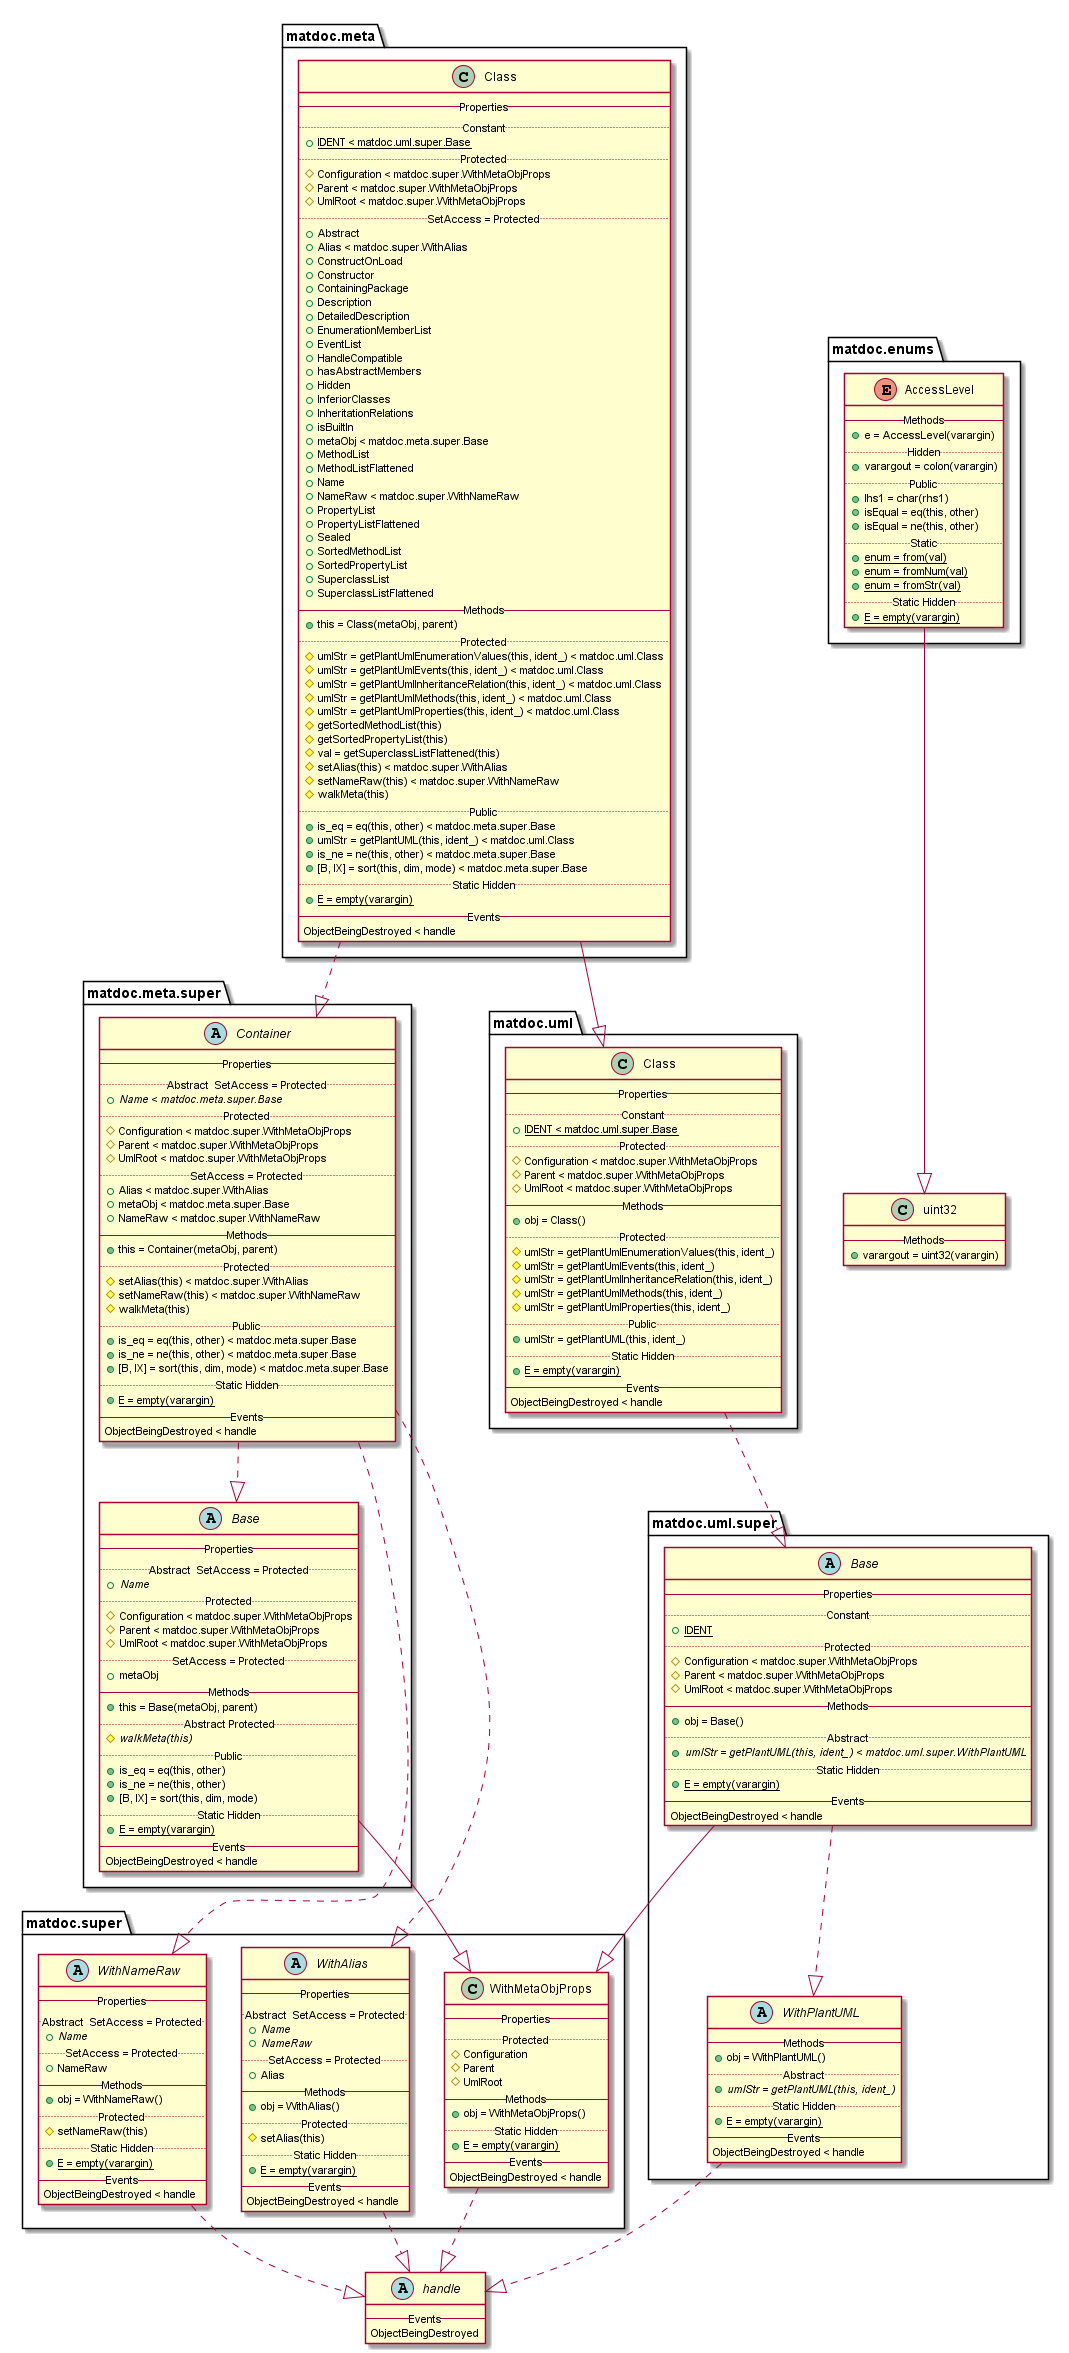

The diagram above was rendered by PlantUML. Its source (embedded in the PNG):
@startuml

abstract class handle {
   -- Events --
   ObjectBeingDestroyed
}


enum matdoc.enums.AccessLevel {
   -- Methods --
   {method} + e = AccessLevel(varargin)
   .. Hidden ..
   {method} + varargout = colon(varargin)
   .. Public ..
   {method} + lhs1 = char(rhs1)
   {method} + isEqual = eq(this, other)
   {method} + isEqual = ne(this, other)
   .. Static ..
   {method} {static} + enum = from(val)
   {method} {static} + enum = fromNum(val)
   {method} {static} + enum = fromStr(val)
   .. Static Hidden ..
   {method} {static} + E = empty(varargin)
}

matdoc.enums.AccessLevel --|> uint32

class matdoc.meta.Class {
   -- Properties --
   .. Constant ..
   {field} {static} + IDENT < matdoc.uml.super.Base
   .. Protected ..
   {field} # Configuration < matdoc.super.WithMetaObjProps
   {field} # Parent < matdoc.super.WithMetaObjProps
   {field} # UmlRoot < matdoc.super.WithMetaObjProps
   .. SetAccess = Protected ..
   {field} + Abstract
   {field} + Alias < matdoc.super.WithAlias
   {field} + ConstructOnLoad
   {field} + Constructor
   {field} + ContainingPackage
   {field} + Description
   {field} + DetailedDescription
   {field} + EnumerationMemberList
   {field} + EventList
   {field} + HandleCompatible
   {field} + hasAbstractMembers
   {field} + Hidden
   {field} + InferiorClasses
   {field} + InheritationRelations
   {field} + isBuiltIn
   {field} + metaObj < matdoc.meta.super.Base
   {field} + MethodList
   {field} + MethodListFlattened
   {field} + Name
   {field} + NameRaw < matdoc.super.WithNameRaw
   {field} + PropertyList
   {field} + PropertyListFlattened
   {field} + Sealed
   {field} + SortedMethodList
   {field} + SortedPropertyList
   {field} + SuperclassList
   {field} + SuperclassListFlattened
   -- Methods --
   {method} + this = Class(metaObj, parent)
   .. Protected ..
   {method} # umlStr = getPlantUmlEnumerationValues(this, ident_) < matdoc.uml.Class
   {method} # umlStr = getPlantUmlEvents(this, ident_) < matdoc.uml.Class
   {method} # umlStr = getPlantUmlInheritanceRelation(this, ident_) < matdoc.uml.Class
   {method} # umlStr = getPlantUmlMethods(this, ident_) < matdoc.uml.Class
   {method} # umlStr = getPlantUmlProperties(this, ident_) < matdoc.uml.Class
   {method} # getSortedMethodList(this)
   {method} # getSortedPropertyList(this)
   {method} # val = getSuperclassListFlattened(this)
   {method} # setAlias(this) < matdoc.super.WithAlias
   {method} # setNameRaw(this) < matdoc.super.WithNameRaw
   {method} # walkMeta(this)
   .. Public ..
   {method} + is_eq = eq(this, other) < matdoc.meta.super.Base
   {method} + umlStr = getPlantUML(this, ident_) < matdoc.uml.Class
   {method} + is_ne = ne(this, other) < matdoc.meta.super.Base
   {method} + [B, IX] = sort(this, dim, mode) < matdoc.meta.super.Base
   .. Static Hidden ..
   {method} {static} + E = empty(varargin)
   -- Events --
   ObjectBeingDestroyed < handle
}

matdoc.meta.Class ..|> matdoc.meta.super.Container
matdoc.meta.Class --|> matdoc.uml.Class

abstract class matdoc.meta.super.Base {
   -- Properties --
   .. Abstract  SetAccess = Protected ..
   {field} {abstract} + Name
   .. Protected ..
   {field} # Configuration < matdoc.super.WithMetaObjProps
   {field} # Parent < matdoc.super.WithMetaObjProps
   {field} # UmlRoot < matdoc.super.WithMetaObjProps
   .. SetAccess = Protected ..
   {field} + metaObj
   -- Methods --
   {method} + this = Base(metaObj, parent)
   .. Abstract Protected ..
   {method} {abstract} # walkMeta(this)
   .. Public ..
   {method} + is_eq = eq(this, other)
   {method} + is_ne = ne(this, other)
   {method} + [B, IX] = sort(this, dim, mode)
   .. Static Hidden ..
   {method} {static} + E = empty(varargin)
   -- Events --
   ObjectBeingDestroyed < handle
}

matdoc.meta.super.Base --|> matdoc.super.WithMetaObjProps

abstract class matdoc.meta.super.Container {
   -- Properties --
   .. Abstract  SetAccess = Protected ..
   {field} {abstract} + Name < matdoc.meta.super.Base
   .. Protected ..
   {field} # Configuration < matdoc.super.WithMetaObjProps
   {field} # Parent < matdoc.super.WithMetaObjProps
   {field} # UmlRoot < matdoc.super.WithMetaObjProps
   .. SetAccess = Protected ..
   {field} + Alias < matdoc.super.WithAlias
   {field} + metaObj < matdoc.meta.super.Base
   {field} + NameRaw < matdoc.super.WithNameRaw
   -- Methods --
   {method} + this = Container(metaObj, parent)
   .. Protected ..
   {method} # setAlias(this) < matdoc.super.WithAlias
   {method} # setNameRaw(this) < matdoc.super.WithNameRaw
   {method} # walkMeta(this)
   .. Public ..
   {method} + is_eq = eq(this, other) < matdoc.meta.super.Base
   {method} + is_ne = ne(this, other) < matdoc.meta.super.Base
   {method} + [B, IX] = sort(this, dim, mode) < matdoc.meta.super.Base
   .. Static Hidden ..
   {method} {static} + E = empty(varargin)
   -- Events --
   ObjectBeingDestroyed < handle
}

matdoc.meta.super.Container ..|> matdoc.meta.super.Base
matdoc.meta.super.Container ..|> matdoc.super.WithNameRaw
matdoc.meta.super.Container ..|> matdoc.super.WithAlias

abstract class matdoc.super.WithAlias {
   -- Properties --
   .. Abstract  SetAccess = Protected ..
   {field} {abstract} + Name
   {field} {abstract} + NameRaw
   .. SetAccess = Protected ..
   {field} + Alias
   -- Methods --
   {method} + obj = WithAlias()
   .. Protected ..
   {method} # setAlias(this)
   .. Static Hidden ..
   {method} {static} + E = empty(varargin)
   -- Events --
   ObjectBeingDestroyed < handle
}

matdoc.super.WithAlias ..|> handle

class matdoc.super.WithMetaObjProps {
   -- Properties --
   .. Protected ..
   {field} # Configuration
   {field} # Parent
   {field} # UmlRoot
   -- Methods --
   {method} + obj = WithMetaObjProps()
   .. Static Hidden ..
   {method} {static} + E = empty(varargin)
   -- Events --
   ObjectBeingDestroyed < handle
}

matdoc.super.WithMetaObjProps ..|> handle

abstract class matdoc.super.WithNameRaw {
   -- Properties --
   .. Abstract  SetAccess = Protected ..
   {field} {abstract} + Name
   .. SetAccess = Protected ..
   {field} + NameRaw
   -- Methods --
   {method} + obj = WithNameRaw()
   .. Protected ..
   {method} # setNameRaw(this)
   .. Static Hidden ..
   {method} {static} + E = empty(varargin)
   -- Events --
   ObjectBeingDestroyed < handle
}

matdoc.super.WithNameRaw ..|> handle

class matdoc.uml.Class {
   -- Properties --
   .. Constant ..
   {field} {static} + IDENT < matdoc.uml.super.Base
   .. Protected ..
   {field} # Configuration < matdoc.super.WithMetaObjProps
   {field} # Parent < matdoc.super.WithMetaObjProps
   {field} # UmlRoot < matdoc.super.WithMetaObjProps
   -- Methods --
   {method} + obj = Class()
   .. Protected ..
   {method} # umlStr = getPlantUmlEnumerationValues(this, ident_)
   {method} # umlStr = getPlantUmlEvents(this, ident_)
   {method} # umlStr = getPlantUmlInheritanceRelation(this, ident_)
   {method} # umlStr = getPlantUmlMethods(this, ident_)
   {method} # umlStr = getPlantUmlProperties(this, ident_)
   .. Public ..
   {method} + umlStr = getPlantUML(this, ident_)
   .. Static Hidden ..
   {method} {static} + E = empty(varargin)
   -- Events --
   ObjectBeingDestroyed < handle
}

matdoc.uml.Class ..|> matdoc.uml.super.Base

abstract class matdoc.uml.super.Base {
   -- Properties --
   .. Constant ..
   {field} {static} + IDENT
   .. Protected ..
   {field} # Configuration < matdoc.super.WithMetaObjProps
   {field} # Parent < matdoc.super.WithMetaObjProps
   {field} # UmlRoot < matdoc.super.WithMetaObjProps
   -- Methods --
   {method} + obj = Base()
   .. Abstract ..
   {method} {abstract} + umlStr = getPlantUML(this, ident_) < matdoc.uml.super.WithPlantUML
   .. Static Hidden ..
   {method} {static} + E = empty(varargin)
   -- Events --
   ObjectBeingDestroyed < handle
}

matdoc.uml.super.Base --|> matdoc.super.WithMetaObjProps
matdoc.uml.super.Base ..|> matdoc.uml.super.WithPlantUML

abstract class matdoc.uml.super.WithPlantUML {
   -- Methods --
   {method} + obj = WithPlantUML()
   .. Abstract ..
   {method} {abstract} + umlStr = getPlantUML(this, ident_)
   .. Static Hidden ..
   {method} {static} + E = empty(varargin)
   -- Events --
   ObjectBeingDestroyed < handle
}

matdoc.uml.super.WithPlantUML ..|> handle

class uint32 {
   -- Methods --
   {method} + varargout = uint32(varargin)
}


@enduml